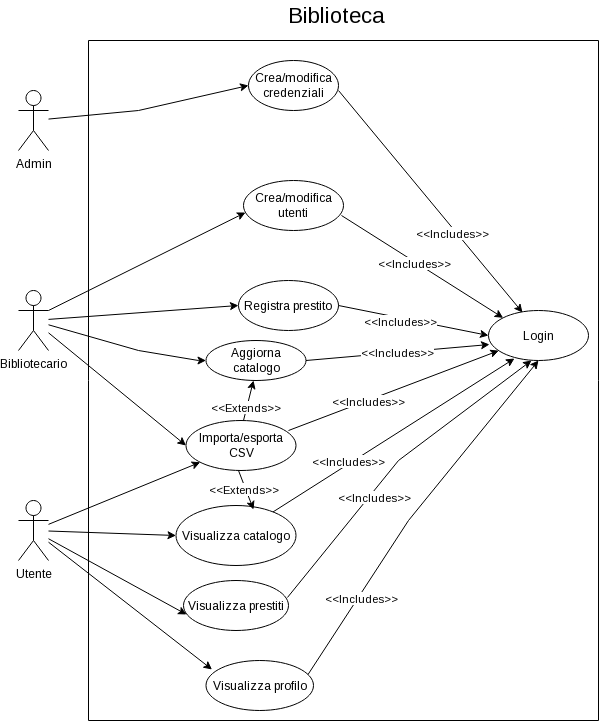

The diagram above was exported from draw.io. Its source (the exported page's mxGraphModel, read from the mxfile embedded in the PNG):
<mxGraphModel dx="1306" dy="632" grid="1" gridSize="10" guides="1" tooltips="1" connect="1" arrows="1" fold="1" page="1" pageScale="1" pageWidth="827" pageHeight="1169" math="0" shadow="0">
  <root>
    <mxCell id="0" />
    <mxCell id="1" parent="0" />
    <mxCell id="oyy6t7AGzkUAmokQEmQ--1" parent="1" style="shape=umlActor;verticalLabelPosition=bottom;verticalAlign=top;html=1;" value="Admin" vertex="1">
      <mxGeometry height="60" width="30" x="140" y="150" as="geometry" />
    </mxCell>
    <mxCell id="oyy6t7AGzkUAmokQEmQ--2" parent="1" style="shape=umlActor;verticalLabelPosition=bottom;verticalAlign=top;html=1;" value="Bibliotecario" vertex="1">
      <mxGeometry height="60" width="30" x="140" y="350" as="geometry" />
    </mxCell>
    <mxCell id="oyy6t7AGzkUAmokQEmQ--3" parent="1" style="shape=umlActor;verticalLabelPosition=bottom;verticalAlign=top;html=1;" value="Utente" vertex="1">
      <mxGeometry height="60" width="30" x="140" y="560" as="geometry" />
    </mxCell>
    <mxCell id="oyy6t7AGzkUAmokQEmQ--4" parent="1" style="ellipse;whiteSpace=wrap;html=1;" value="Login" vertex="1">
      <mxGeometry height="50" width="100" x="610" y="370" as="geometry" />
    </mxCell>
    <mxCell id="oyy6t7AGzkUAmokQEmQ--15" parent="1" style="ellipse;whiteSpace=wrap;html=1;" value="Crea/modifica credenziali" vertex="1">
      <mxGeometry height="50" width="90" x="370" y="120" as="geometry" />
    </mxCell>
    <mxCell id="oyy6t7AGzkUAmokQEmQ--20" parent="1" style="ellipse;whiteSpace=wrap;html=1;" value="Crea/modifica utenti" vertex="1">
      <mxGeometry height="50" width="100" x="365" y="240" as="geometry" />
    </mxCell>
    <mxCell id="oyy6t7AGzkUAmokQEmQ--22" parent="1" style="ellipse;whiteSpace=wrap;html=1;" value="Aggiorna catalogo" vertex="1">
      <mxGeometry height="40" width="100" x="327.5" y="400" as="geometry" />
    </mxCell>
    <mxCell id="oyy6t7AGzkUAmokQEmQ--26" edge="1" parent="1" source="oyy6t7AGzkUAmokQEmQ--1" style="endArrow=classic;html=1;rounded=0;entryX=0;entryY=0.5;entryDx=0;entryDy=0;" target="oyy6t7AGzkUAmokQEmQ--15" value="">
      <mxGeometry height="50" relative="1" width="50" as="geometry">
        <Array as="points">
          <mxPoint x="260" y="170" />
        </Array>
        <mxPoint x="180" y="180" as="sourcePoint" />
        <mxPoint x="230" y="130" as="targetPoint" />
      </mxGeometry>
    </mxCell>
    <mxCell id="oyy6t7AGzkUAmokQEmQ--29" edge="1" parent="1" source="oyy6t7AGzkUAmokQEmQ--2" style="endArrow=classic;html=1;rounded=0;entryX=0.02;entryY=0.64;entryDx=0;entryDy=0;entryPerimeter=0;jumpStyle=arc;jumpSize=9;exitX=1;exitY=0.3333333333333333;exitDx=0;exitDy=0;exitPerimeter=0;" target="oyy6t7AGzkUAmokQEmQ--20" value="">
      <mxGeometry height="50" relative="1" width="50" as="geometry">
        <mxPoint x="180" y="370" as="sourcePoint" />
        <mxPoint x="230" y="320" as="targetPoint" />
      </mxGeometry>
    </mxCell>
    <mxCell id="oyy6t7AGzkUAmokQEmQ--36" parent="1" style="ellipse;whiteSpace=wrap;html=1;" value="Registra prestito" vertex="1">
      <mxGeometry height="50" width="100" x="360" y="340" as="geometry" />
    </mxCell>
    <mxCell id="oyy6t7AGzkUAmokQEmQ--44" edge="1" parent="1" source="oyy6t7AGzkUAmokQEmQ--2" style="endArrow=classic;html=1;rounded=0;jumpStyle=arc;jumpSize=8;" target="oyy6t7AGzkUAmokQEmQ--22" value="">
      <mxGeometry height="50" relative="1" width="50" as="geometry">
        <Array as="points">
          <mxPoint x="260" y="410" />
          <mxPoint x="320" y="420" />
        </Array>
        <mxPoint x="170" y="400" as="sourcePoint" />
        <mxPoint x="300" y="430" as="targetPoint" />
      </mxGeometry>
    </mxCell>
    <mxCell id="oyy6t7AGzkUAmokQEmQ--45" edge="1" parent="1" source="oyy6t7AGzkUAmokQEmQ--2" style="endArrow=classic;html=1;rounded=0;entryX=0;entryY=0.5;entryDx=0;entryDy=0;jumpStyle=arc;jumpSize=8;" target="oyy6t7AGzkUAmokQEmQ--36" value="">
      <mxGeometry height="50" relative="1" width="50" as="geometry">
        <Array as="points" />
        <mxPoint x="170" y="400" as="sourcePoint" />
        <mxPoint x="260" y="440" as="targetPoint" />
      </mxGeometry>
    </mxCell>
    <mxCell id="oyy6t7AGzkUAmokQEmQ--46" parent="1" style="ellipse;whiteSpace=wrap;html=1;" value="Visualizza prestiti" vertex="1">
      <mxGeometry height="50" width="105" x="305" y="640" as="geometry" />
    </mxCell>
    <mxCell id="oyy6t7AGzkUAmokQEmQ--47" edge="1" parent="1" source="oyy6t7AGzkUAmokQEmQ--3" style="endArrow=classic;html=1;rounded=0;entryX=0.029;entryY=0.68;entryDx=0;entryDy=0;entryPerimeter=0;" target="oyy6t7AGzkUAmokQEmQ--46" value="">
      <mxGeometry height="50" relative="1" width="50" as="geometry">
        <mxPoint x="180" y="600" as="sourcePoint" />
        <mxPoint x="230" y="550" as="targetPoint" />
      </mxGeometry>
    </mxCell>
    <mxCell id="oyy6t7AGzkUAmokQEmQ--50" parent="1" style="ellipse;whiteSpace=wrap;html=1;" value="Visualizza catalogo" vertex="1">
      <mxGeometry height="60" width="120" x="297.5" y="565" as="geometry" />
    </mxCell>
    <mxCell id="oyy6t7AGzkUAmokQEmQ--51" edge="1" parent="1" source="oyy6t7AGzkUAmokQEmQ--3" style="endArrow=classic;html=1;rounded=0;entryX=0;entryY=0.5;entryDx=0;entryDy=0;" target="oyy6t7AGzkUAmokQEmQ--50" value="">
      <mxGeometry height="50" relative="1" width="50" as="geometry">
        <mxPoint x="170" y="600" as="sourcePoint" />
        <mxPoint x="290" y="620" as="targetPoint" />
      </mxGeometry>
    </mxCell>
    <mxCell id="oyy6t7AGzkUAmokQEmQ--53" parent="1" style="ellipse;whiteSpace=wrap;html=1;" value="Visualizza profilo" vertex="1">
      <mxGeometry height="50" width="107.5" x="327.5" y="720" as="geometry" />
    </mxCell>
    <mxCell id="oyy6t7AGzkUAmokQEmQ--54" edge="1" parent="1" source="oyy6t7AGzkUAmokQEmQ--3" style="endArrow=classic;html=1;rounded=0;entryX=0.056;entryY=0.18;entryDx=0;entryDy=0;entryPerimeter=0;" target="oyy6t7AGzkUAmokQEmQ--53" value="">
      <mxGeometry height="50" relative="1" width="50" as="geometry">
        <mxPoint x="170" y="615" as="sourcePoint" />
        <mxPoint x="290" y="665" as="targetPoint" />
      </mxGeometry>
    </mxCell>
    <mxCell id="oyy6t7AGzkUAmokQEmQ--55" edge="1" parent="1" style="endArrow=classic;html=1;rounded=0;entryX=0.34;entryY=0.04;entryDx=0;entryDy=0;entryPerimeter=0;" target="oyy6t7AGzkUAmokQEmQ--4" value="">
      <mxGeometry height="50" relative="1" width="50" as="geometry">
        <mxPoint x="460" y="150" as="sourcePoint" />
        <mxPoint x="580" y="250" as="targetPoint" />
      </mxGeometry>
    </mxCell>
    <mxCell id="oyy6t7AGzkUAmokQEmQ--56" connectable="0" parent="oyy6t7AGzkUAmokQEmQ--55" style="edgeLabel;html=1;align=center;verticalAlign=middle;resizable=0;points=[];" value="&amp;lt;&amp;lt;Includes&amp;gt;&amp;gt;" vertex="1">
      <mxGeometry relative="1" x="0.2635" y="-3" as="geometry">
        <mxPoint as="offset" />
      </mxGeometry>
    </mxCell>
    <mxCell id="oyy6t7AGzkUAmokQEmQ--57" edge="1" parent="1" source="oyy6t7AGzkUAmokQEmQ--20" style="endArrow=classic;html=1;rounded=0;entryX=0;entryY=0;entryDx=0;entryDy=0;exitX=0.98;exitY=0.7;exitDx=0;exitDy=0;exitPerimeter=0;" target="oyy6t7AGzkUAmokQEmQ--4" value="">
      <mxGeometry height="50" relative="1" width="50" as="geometry">
        <mxPoint x="460" y="305" as="sourcePoint" />
        <mxPoint x="620" y="365" as="targetPoint" />
      </mxGeometry>
    </mxCell>
    <mxCell id="oyy6t7AGzkUAmokQEmQ--60" connectable="0" parent="oyy6t7AGzkUAmokQEmQ--57" style="edgeLabel;html=1;align=center;verticalAlign=middle;resizable=0;points=[];" value="&amp;lt;&amp;lt;Includes&amp;gt;&amp;gt;" vertex="1">
      <mxGeometry relative="1" x="-0.0937" y="-2" as="geometry">
        <mxPoint y="-1" as="offset" />
      </mxGeometry>
    </mxCell>
    <mxCell id="oyy6t7AGzkUAmokQEmQ--61" edge="1" parent="1" source="oyy6t7AGzkUAmokQEmQ--22" style="endArrow=classic;html=1;rounded=0;entryX=0.01;entryY=0.68;entryDx=0;entryDy=0;entryPerimeter=0;exitX=1;exitY=0.5;exitDx=0;exitDy=0;" target="oyy6t7AGzkUAmokQEmQ--4" value="">
      <mxGeometry height="50" relative="1" width="50" as="geometry">
        <mxPoint x="460" y="394.5" as="sourcePoint" />
        <mxPoint x="620" y="394.5" as="targetPoint" />
      </mxGeometry>
    </mxCell>
    <mxCell id="oyy6t7AGzkUAmokQEmQ--62" connectable="0" parent="oyy6t7AGzkUAmokQEmQ--61" style="edgeLabel;html=1;align=center;verticalAlign=middle;resizable=0;points=[];" value="&amp;lt;&amp;lt;Includes&amp;gt;&amp;gt;" vertex="1">
      <mxGeometry relative="1" x="-0.0069" y="1" as="geometry">
        <mxPoint as="offset" />
      </mxGeometry>
    </mxCell>
    <mxCell id="oyy6t7AGzkUAmokQEmQ--63" edge="1" parent="1" source="oyy6t7AGzkUAmokQEmQ--36" style="endArrow=classic;html=1;rounded=0;entryX=0;entryY=0.5;entryDx=0;entryDy=0;exitX=1;exitY=0.5;exitDx=0;exitDy=0;" target="oyy6t7AGzkUAmokQEmQ--4" value="">
      <mxGeometry height="50" relative="1" width="50" as="geometry">
        <mxPoint x="490" y="490" as="sourcePoint" />
        <mxPoint x="540" y="440" as="targetPoint" />
      </mxGeometry>
    </mxCell>
    <mxCell id="oyy6t7AGzkUAmokQEmQ--64" connectable="0" parent="oyy6t7AGzkUAmokQEmQ--63" style="edgeLabel;html=1;align=center;verticalAlign=middle;resizable=0;points=[];" value="&amp;lt;&amp;lt;Includes&amp;gt;&amp;gt;" vertex="1">
      <mxGeometry relative="1" x="-0.1745" y="-3" as="geometry">
        <mxPoint as="offset" />
      </mxGeometry>
    </mxCell>
    <mxCell id="oyy6t7AGzkUAmokQEmQ--65" edge="1" parent="1" source="oyy6t7AGzkUAmokQEmQ--46" style="endArrow=classic;html=1;rounded=0;entryX=0.43;entryY=1;entryDx=0;entryDy=0;entryPerimeter=0;exitX=0.99;exitY=0.34;exitDx=0;exitDy=0;exitPerimeter=0;" target="oyy6t7AGzkUAmokQEmQ--4" value="">
      <mxGeometry height="50" relative="1" width="50" as="geometry">
        <Array as="points">
          <mxPoint x="520" y="520" />
        </Array>
        <mxPoint x="425" y="550" as="sourcePoint" />
        <mxPoint x="475" y="500" as="targetPoint" />
      </mxGeometry>
    </mxCell>
    <mxCell id="oyy6t7AGzkUAmokQEmQ--66" connectable="0" parent="oyy6t7AGzkUAmokQEmQ--65" style="edgeLabel;html=1;align=center;verticalAlign=middle;resizable=0;points=[];" value="&amp;lt;&amp;lt;Includes&amp;gt;&amp;gt;" vertex="1">
      <mxGeometry relative="1" x="-0.227" y="-4" as="geometry">
        <mxPoint as="offset" />
      </mxGeometry>
    </mxCell>
    <mxCell id="oyy6t7AGzkUAmokQEmQ--67" edge="1" parent="1" source="oyy6t7AGzkUAmokQEmQ--50" style="endArrow=classic;html=1;rounded=0;entryX=0.26;entryY=0.96;entryDx=0;entryDy=0;entryPerimeter=0;" target="oyy6t7AGzkUAmokQEmQ--4" value="">
      <mxGeometry height="50" relative="1" width="50" as="geometry">
        <mxPoint x="470" y="630" as="sourcePoint" />
        <mxPoint x="520" y="580" as="targetPoint" />
      </mxGeometry>
    </mxCell>
    <mxCell id="oyy6t7AGzkUAmokQEmQ--68" connectable="0" parent="oyy6t7AGzkUAmokQEmQ--67" style="edgeLabel;html=1;align=center;verticalAlign=middle;resizable=0;points=[];" value="&amp;lt;&amp;lt;Includes&amp;gt;&amp;gt;" vertex="1">
      <mxGeometry relative="1" x="-0.1173" y="-3" as="geometry">
        <mxPoint x="-33" y="14" as="offset" />
      </mxGeometry>
    </mxCell>
    <mxCell id="oyy6t7AGzkUAmokQEmQ--69" edge="1" parent="1" source="oyy6t7AGzkUAmokQEmQ--53" style="endArrow=classic;html=1;rounded=0;entryX=0.5;entryY=1;entryDx=0;entryDy=0;exitX=0.949;exitY=0.28;exitDx=0;exitDy=0;exitPerimeter=0;" target="oyy6t7AGzkUAmokQEmQ--4" value="">
      <mxGeometry height="50" relative="1" width="50" as="geometry">
        <Array as="points">
          <mxPoint x="530" y="580" />
        </Array>
        <mxPoint x="425" y="710" as="sourcePoint" />
        <mxPoint x="475" y="660" as="targetPoint" />
      </mxGeometry>
    </mxCell>
    <mxCell id="oyy6t7AGzkUAmokQEmQ--70" connectable="0" parent="oyy6t7AGzkUAmokQEmQ--69" style="edgeLabel;html=1;align=center;verticalAlign=middle;resizable=0;points=[];" value="&amp;lt;&amp;lt;Includes&amp;gt;&amp;gt;" vertex="1">
      <mxGeometry relative="1" x="-0.5209" y="-2" as="geometry">
        <mxPoint as="offset" />
      </mxGeometry>
    </mxCell>
    <mxCell id="oyy6t7AGzkUAmokQEmQ--71" parent="1" style="ellipse;whiteSpace=wrap;html=1;" value="Importa/esporta CSV" vertex="1">
      <mxGeometry height="50" width="110" x="307.5" y="480" as="geometry" />
    </mxCell>
    <mxCell id="oyy6t7AGzkUAmokQEmQ--72" edge="1" parent="1" source="oyy6t7AGzkUAmokQEmQ--2" style="endArrow=classic;html=1;rounded=0;entryX=0;entryY=0.5;entryDx=0;entryDy=0;" target="oyy6t7AGzkUAmokQEmQ--71" value="">
      <mxGeometry height="50" relative="1" width="50" as="geometry">
        <mxPoint x="180" y="400" as="sourcePoint" />
        <mxPoint x="280" y="440" as="targetPoint" />
      </mxGeometry>
    </mxCell>
    <mxCell id="oyy6t7AGzkUAmokQEmQ--73" edge="1" parent="1" source="oyy6t7AGzkUAmokQEmQ--3" style="endArrow=classic;html=1;rounded=0;" target="oyy6t7AGzkUAmokQEmQ--71" value="">
      <mxGeometry height="50" relative="1" width="50" as="geometry">
        <mxPoint x="170" y="580" as="sourcePoint" />
        <mxPoint x="220" y="530" as="targetPoint" />
      </mxGeometry>
    </mxCell>
    <mxCell id="oyy6t7AGzkUAmokQEmQ--74" edge="1" parent="1" style="endArrow=classic;html=1;rounded=0;" value="">
      <mxGeometry height="50" relative="1" width="50" as="geometry">
        <mxPoint x="365" y="480" as="sourcePoint" />
        <mxPoint x="375" y="440" as="targetPoint" />
      </mxGeometry>
    </mxCell>
    <mxCell id="oyy6t7AGzkUAmokQEmQ--75" connectable="0" parent="oyy6t7AGzkUAmokQEmQ--74" style="edgeLabel;html=1;align=center;verticalAlign=middle;resizable=0;points=[];" value="&amp;lt;&amp;lt;Extends&amp;gt;&amp;gt;" vertex="1">
      <mxGeometry relative="1" x="-0.3765" y="2" as="geometry">
        <mxPoint as="offset" />
      </mxGeometry>
    </mxCell>
    <mxCell id="oyy6t7AGzkUAmokQEmQ--76" edge="1" parent="1" style="endArrow=classic;html=1;rounded=0;entryX=0.646;entryY=0.067;entryDx=0;entryDy=0;entryPerimeter=0;" target="oyy6t7AGzkUAmokQEmQ--50" value="">
      <mxGeometry height="50" relative="1" width="50" as="geometry">
        <mxPoint x="360" y="530" as="sourcePoint" />
        <mxPoint x="360" y="570" as="targetPoint" />
      </mxGeometry>
    </mxCell>
    <mxCell id="oyy6t7AGzkUAmokQEmQ--78" connectable="0" parent="oyy6t7AGzkUAmokQEmQ--76" style="edgeLabel;html=1;align=center;verticalAlign=middle;resizable=0;points=[];" value="&amp;lt;&amp;lt;Extends&amp;gt;&amp;gt;" vertex="1">
      <mxGeometry relative="1" x="-0.1105" y="-2" as="geometry">
        <mxPoint as="offset" />
      </mxGeometry>
    </mxCell>
    <mxCell id="oyy6t7AGzkUAmokQEmQ--79" edge="1" parent="1" source="oyy6t7AGzkUAmokQEmQ--71" style="endArrow=classic;html=1;rounded=0;exitX=0.932;exitY=0.2;exitDx=0;exitDy=0;exitPerimeter=0;" target="oyy6t7AGzkUAmokQEmQ--4" value="">
      <mxGeometry height="50" relative="1" width="50" as="geometry">
        <mxPoint x="490" y="490" as="sourcePoint" />
        <mxPoint x="540" y="440" as="targetPoint" />
      </mxGeometry>
    </mxCell>
    <mxCell id="oyy6t7AGzkUAmokQEmQ--80" connectable="0" parent="oyy6t7AGzkUAmokQEmQ--79" style="edgeLabel;html=1;align=center;verticalAlign=middle;resizable=0;points=[];" value="&amp;lt;&amp;lt;Includes&amp;gt;&amp;gt;" vertex="1">
      <mxGeometry relative="1" x="-0.2435" y="-1" as="geometry">
        <mxPoint as="offset" />
      </mxGeometry>
    </mxCell>
    <mxCell id="kTNuU-mdGdpITFQ2_GO7-1" parent="1" style="swimlane;startSize=0;" value="" vertex="1">
      <mxGeometry height="680" width="510" x="210" y="100" as="geometry" />
    </mxCell>
    <mxCell id="kTNuU-mdGdpITFQ2_GO7-2" parent="1" style="text;html=1;whiteSpace=wrap;strokeColor=none;fillColor=none;align=center;verticalAlign=middle;rounded=0;" value="&lt;font style=&quot;font-size: 22px;&quot;&gt;Biblioteca&lt;/font&gt;" vertex="1">
      <mxGeometry height="30" width="60" x="427.5" y="60" as="geometry" />
    </mxCell>
  </root>
</mxGraphModel>